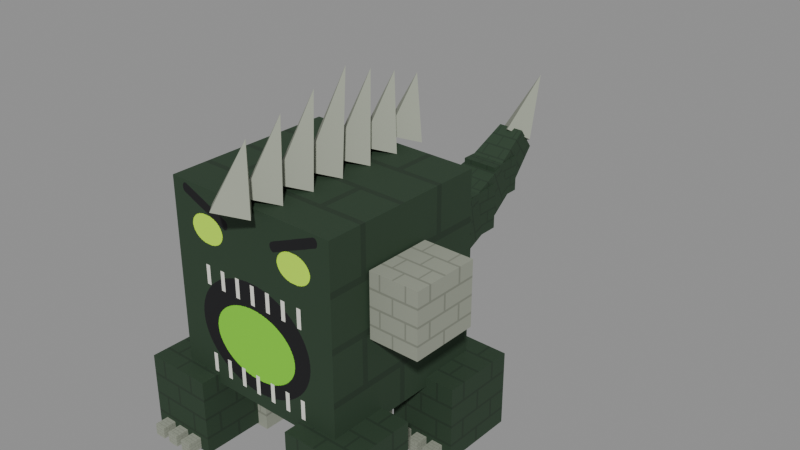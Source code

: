 # Source: brainmon_04.blend  (saved by Blender 5.2.45; exported with 4.5.12 LTS)
import bpy
from mathutils import Matrix  # noqa: F401  (used for matrix-valued properties, if any)

bpy.ops.wm.read_factory_settings(use_empty=True)
scene = bpy.context.scene
scene.name = 'Scene'

# ---- images (referenced by path relative to the original .blend; pixels are not part of the script)
import os
ASSET_DIR = os.environ.get("B2B_ASSET_DIR", "")  # directory of the original .blend (textures are referenced by path, not embedded)
HERE = os.path.dirname(os.path.abspath(__file__))  # packed textures are extracted next to this script under _unpacked/

def load_image(name, relpath, width, height, colorspace="sRGB"):
    """Load a texture the original file referenced (path relative to the .blend, or extracted next to this script)."""
    p = next((c for c in (os.path.join(HERE, relpath), os.path.join(ASSET_DIR, relpath)) if relpath and os.path.exists(c)), "")
    if p:
        img = bpy.data.images.load(p, check_existing=True)
        img.name = name
    else:  # same state as the original file: an image datablock whose file is absent (Cycles renders it pink)
        img = bpy.data.images.new(name, width, height)
        img.source = "FILE"
        img.filepath = "//" + (relpath or name)
    img.colorspace_settings.name = colorspace
    return img
img_tex_04 = load_image('tex_04', '_unpacked/tex_04.da1f0508.png', 1024, 1024, 'sRGB')

# ---- materials (node trees are filled in below, after node groups)
mat_brainmon_04_maw_monster = bpy.data.materials.new('Brainmon_04_maw_monster')

# ---- material node trees
mat_brainmon_04_maw_monster.use_nodes = True; mat_brainmon_04_maw_monster.node_tree.nodes.clear()
_N = mat_brainmon_04_maw_monster.node_tree.nodes; _L = mat_brainmon_04_maw_monster.node_tree.links
n0 = _N.new('ShaderNodeBsdfPrincipled'); n0.name = 'Principled BSDF'; n0.location = (-200, 100)
n0.inputs[2].default_value = 0.8
n0.inputs[10].default_value = 0.005
n1 = _N.new('ShaderNodeOutputMaterial'); n1.name = 'Material Output'; n1.location = (200, 100)
n2 = _N.new('ShaderNodeTexImage'); n2.name = 'Image Texture'; n2.location = (0, 0)
n2.image = img_tex_04
n2.interpolation = 'Closest'
_L.new(n0.outputs[0], n1.inputs[0])
_L.new(n2.outputs[0], n0.inputs[0])
n1.is_active_output = True

# ---- meshes
me_brainmon_04_maw_monster = bpy.data.meshes.new('Brainmon_04_maw_monster')
me_brainmon_04_maw_monster.from_pydata([(-0.4, -0.3825, 0.3), (-0.4, -0.3825, 1.15), (-0.4, 0.3825, 0.3), (-0.4, 0.3825, 1.15), (0.4, -0.3825, 0.3), (0.4, -0.3825, 1.15), (0.4, 0.3825, 0.3), (0.4, 0.3825, 1.15), (0.18, -0.2, -0.01), (0.18, -0.2, 0.31), (0.18, 0.02, -0.01), (0.18, 0.02, 0.31), (0.32, -0.2, -0.01), (0.32, -0.2, 0.31), (0.32, 0.02, -0.01), (0.32, 0.02, 0.31), (-0.32, -0.2, -0.01), (-0.32, -0.2, 0.31), (-0.32, 0.02, -0.01), (-0.32, 0.02, 0.31), (-0.18, -0.2, -0.01), (-0.18, -0.2, 0.31), (-0.18, 0.02, -0.01), (-0.18, 0.02, 0.31), (-0.15, 0.4, 0.79), (-0.1275, 0.625, 0.7675), (-0.15, 0.4, 0.49), (-0.1275, 0.625, 0.5125), (0.15, 0.4, 0.79), (0.1275, 0.625, 0.7675), (0.15, 0.4, 0.49), (0.1275, 0.625, 0.5125), (-0.1275, 0.4975, 0.5125), (-0.1275, 0.4975, 0.7675), (-0.1275, 0.7525, 0.5125), (-0.1275, 0.7525, 0.7675), (0.1275, 0.4975, 0.5125), (0.1275, 0.4975, 0.7675), (0.1275, 0.7525, 0.5125), (0.1275, 0.7525, 0.7675), (-0.1275, 0.5985, 0.7647), (-0.105, 0.8233, 0.7895), (-0.1275, 0.6515, 0.5153), (-0.105, 0.8669, 0.5841), (0.1275, 0.5985, 0.7647), (0.105, 0.8233, 0.7895), (0.1275, 0.6515, 0.5153), (0.105, 0.8669, 0.5841), (-0.105, 0.7401, 0.5818), (-0.105, 0.7401, 0.7918), (-0.105, 0.9501, 0.5818), (-0.105, 0.9501, 0.7918), (0.105, 0.7401, 0.5818), (0.105, 0.7401, 0.7918), (0.105, 0.9501, 0.5818), (0.105, 0.9501, 0.7918), (-0.105, 0.8024, 0.7827), (-0.0825, 1.017, 0.8537), (-0.105, 0.8878, 0.5909), (-0.0825, 1.084, 0.7029), (0.105, 0.8024, 0.7827), (0.0825, 1.017, 0.8537), (0.105, 0.8878, 0.5909), (0.0825, 1.084, 0.7029), (-0.0825, 0.9681, 0.6958), (-0.0825, 0.9681, 0.8608), (-0.0825, 1.133, 0.6958), (-0.0825, 1.133, 0.8608), (0.0825, 0.9681, 0.6958), (0.0825, 0.9681, 0.8608), (0.0825, 1.133, 0.6958), (0.0825, 1.133, 0.8608), (-0.0825, 1.002, 0.845), (-0.06, 1.197, 0.9591), (-0.0825, 1.099, 0.7116), (-0.06, 1.268, 0.862), (0.0825, 1.002, 0.845), (0.06, 1.197, 0.9591), (0.0825, 1.099, 0.7116), (0.06, 1.268, 0.862), (0.23, -0.47, 0.0), (0.1, 0.45, 1.15), (0.0, 1.297, 0.8628), (0.23, -0.13, 0.34), (0.08, 1.233, 0.9105), (0.0, 0.5444, 1.117), (0.0, 1.168, 0.9583), (0.1, 0.3, 1.15), (-0.08, 1.233, 0.9105), (0.0, 1.412, 1.151), (0.0, 0.3944, 1.117), (0.0, 0.3556, 1.183), (0.1, 0.15, 1.15), (-0.1, 0.45, 1.15), (0.0, 0.5359, 1.395), (0.0, 0.2444, 1.117), (0.0, 0.2056, 1.183), (0.1, -7.451e-09, 1.15), (-0.1, 0.3, 1.15), (0.0, 0.4013, 1.439), (0.0, 0.09439, 1.117), (0.0, 0.05561, 1.183), (0.1, -0.15, 1.15), (-0.1, 0.15, 1.15), (0.0, 0.2667, 1.483), (0.0, -0.05561, 1.117), (0.0, -0.09439, 1.183), (0.1, -0.3, 1.15), (-0.1, -7.451e-09, 1.15), (0.0, 0.1321, 1.528), (0.0, -0.2056, 1.117), (0.0, -0.2444, 1.183), (0.1, -0.45, 1.15), (-0.1, -0.15, 1.15), (0.0, -0.03328, 1.483), (0.0, -0.3556, 1.117), (0.0, -0.3944, 1.183), (0.53, -0.47, 0.0), (-0.1, -0.3, 1.15), (0.0, -0.1987, 1.439), (0.23, -0.13, 0.0), (0.0, -0.5444, 1.183), (0.23, -0.47, 0.34), (-0.1, -0.45, 1.15), (0.0, -0.3641, 1.395), (0.53, -0.47, 0.34), (0.53, -0.13, 0.0), (0.53, -0.13, 0.34), (0.275, -0.53, 0.005), (0.275, -0.53, 0.055), (0.275, -0.47, 0.005), (0.275, -0.47, 0.055), (0.325, -0.53, 0.005), (0.325, -0.53, 0.055), (0.325, -0.47, 0.005), (0.325, -0.47, 0.055), (0.355, -0.53, 0.005), (0.355, -0.53, 0.055), (0.355, -0.47, 0.005), (0.355, -0.47, 0.055), (0.405, -0.53, 0.005), (0.405, -0.53, 0.055), (0.405, -0.47, 0.005), (0.405, -0.47, 0.055), (0.435, -0.53, 0.005), (0.435, -0.53, 0.055), (0.435, -0.47, 0.005), (0.435, -0.47, 0.055), (0.485, -0.53, 0.005), (0.485, -0.53, 0.055), (0.485, -0.47, 0.005), (0.485, -0.47, 0.055), (0.23, 0.13, 0.0), (0.23, 0.13, 0.34), (0.23, 0.47, 0.0), (0.23, 0.47, 0.34), (0.53, 0.13, 0.0), (0.53, 0.13, 0.34), (0.53, 0.47, 0.0), (0.53, 0.47, 0.34), (0.275, 0.07, 0.005), (0.275, 0.07, 0.055), (0.275, 0.13, 0.005), (0.275, 0.13, 0.055), (0.325, 0.07, 0.005), (0.325, 0.07, 0.055), (0.325, 0.13, 0.005), (0.325, 0.13, 0.055), (0.355, 0.07, 0.005), (0.355, 0.07, 0.055), (0.355, 0.13, 0.005), (0.355, 0.13, 0.055), (0.405, 0.07, 0.005), (0.405, 0.07, 0.055), (0.405, 0.13, 0.005), (0.405, 0.13, 0.055), (0.435, 0.07, 0.005), (0.435, 0.07, 0.055), (0.435, 0.13, 0.005), (0.435, 0.13, 0.055), (0.485, 0.07, 0.005), (0.485, 0.07, 0.055), (0.485, 0.13, 0.005), (0.485, 0.13, 0.055), (0.41, -0.2, 0.685), (0.41, -0.2, 0.965), (0.41, 0.1, 0.685), (0.41, 0.1, 0.965), (0.63, -0.2, 0.685), (0.63, -0.2, 0.965), (0.63, 0.1, 0.685), (0.63, 0.1, 0.965), (-0.53, -0.47, 0.0), (-0.53, -0.47, 0.34), (-0.53, -0.13, 0.0), (-0.53, -0.13, 0.34), (-0.23, -0.47, 0.0), (-0.23, -0.47, 0.34), (-0.23, -0.13, 0.0), (-0.23, -0.13, 0.34), (-0.485, -0.53, 0.005), (-0.485, -0.53, 0.055), (-0.485, -0.47, 0.005), (-0.485, -0.47, 0.055), (-0.435, -0.53, 0.005), (-0.435, -0.53, 0.055), (-0.435, -0.47, 0.005), (-0.435, -0.47, 0.055), (-0.405, -0.53, 0.005), (-0.405, -0.53, 0.055), (-0.405, -0.47, 0.005), (-0.405, -0.47, 0.055), (-0.355, -0.53, 0.005), (-0.355, -0.53, 0.055), (-0.355, -0.47, 0.005), (-0.355, -0.47, 0.055), (-0.325, -0.53, 0.005), (-0.325, -0.53, 0.055), (-0.325, -0.47, 0.005), (-0.325, -0.47, 0.055), (-0.275, -0.53, 0.005), (-0.275, -0.53, 0.055), (-0.275, -0.47, 0.005), (-0.275, -0.47, 0.055), (-0.53, 0.13, 0.0), (-0.53, 0.13, 0.34), (-0.53, 0.47, 0.0), (-0.53, 0.47, 0.34), (-0.23, 0.13, 0.0), (-0.23, 0.13, 0.34), (-0.23, 0.47, 0.0), (-0.23, 0.47, 0.34), (-0.485, 0.07, 0.005), (-0.485, 0.07, 0.055), (-0.485, 0.13, 0.005), (-0.485, 0.13, 0.055), (-0.435, 0.07, 0.005), (-0.435, 0.07, 0.055), (-0.435, 0.13, 0.005), (-0.435, 0.13, 0.055), (-0.405, 0.07, 0.005), (-0.405, 0.07, 0.055), (-0.405, 0.13, 0.005), (-0.405, 0.13, 0.055), (-0.355, 0.07, 0.005), (-0.355, 0.07, 0.055), (-0.355, 0.13, 0.005), (-0.355, 0.13, 0.055), (-0.325, 0.07, 0.005), (-0.325, 0.07, 0.055), (-0.325, 0.13, 0.005), (-0.325, 0.13, 0.055), (-0.275, 0.07, 0.005), (-0.275, 0.07, 0.055), (-0.275, 0.13, 0.005), (-0.275, 0.13, 0.055), (-0.63, -0.2, 0.685), (-0.63, -0.2, 0.965), (-0.63, 0.1, 0.685), (-0.63, 0.1, 0.965), (-0.41, -0.2, 0.685), (-0.41, -0.2, 0.965), (-0.41, 0.1, 0.685), (-0.41, 0.1, 0.965)], [], [(0, 1, 3, 2), (2, 3, 7, 6), (6, 7, 5, 4), (4, 5, 1, 0), (2, 6, 4, 0), (7, 3, 1, 5), (8, 9, 11, 10), (10, 11, 15, 14), (14, 15, 13, 12), (12, 13, 9, 8), (10, 14, 12, 8), (15, 11, 9, 13), (16, 17, 19, 18), (18, 19, 23, 22), (22, 23, 21, 20), (20, 21, 17, 16), (18, 22, 20, 16), (23, 19, 17, 21), (24, 25, 27, 26), (26, 27, 31, 30), (30, 31, 29, 28), (28, 29, 25, 24), (26, 30, 28, 24), (31, 27, 25, 29), (32, 33, 35, 34), (34, 35, 39, 38), (38, 39, 37, 36), (36, 37, 33, 32), (34, 38, 36, 32), (39, 35, 33, 37), (40, 41, 43, 42), (42, 43, 47, 46), (46, 47, 45, 44), (44, 45, 41, 40), (42, 46, 44, 40), (47, 43, 41, 45), (48, 49, 51, 50), (50, 51, 55, 54), (54, 55, 53, 52), (52, 53, 49, 48), (50, 54, 52, 48), (55, 51, 49, 53), (56, 57, 59, 58), (58, 59, 63, 62), (62, 63, 61, 60), (60, 61, 57, 56), (58, 62, 60, 56), (63, 59, 57, 61), (64, 65, 67, 66), (66, 67, 71, 70), (70, 71, 69, 68), (68, 69, 65, 64), (66, 70, 68, 64), (71, 67, 65, 69), (72, 73, 75, 74), (74, 75, 79, 78), (78, 79, 77, 76), (76, 77, 73, 72), (74, 78, 76, 72), (79, 75, 73, 77), (85, 94, 81), (81, 94, 91), (82, 89, 84), (117, 125, 122, 80), (120, 126, 117, 80), (84, 89, 86), (90, 99, 87), (82, 84, 86, 88), (86, 89, 88), (87, 99, 96), (95, 104, 92), (88, 89, 82), (81, 91, 93, 85), (91, 94, 93), (92, 104, 101), (100, 109, 97), (93, 94, 85), (87, 96, 98, 90), (96, 99, 98), (97, 109, 106), (105, 114, 102), (98, 99, 90), (92, 101, 103, 95), (101, 104, 103), (102, 114, 111), (110, 119, 107), (103, 104, 95), (97, 106, 108, 100), (106, 109, 108), (107, 119, 116), (115, 124, 112), (108, 109, 100), (102, 111, 113, 105), (111, 114, 113), (112, 124, 121), (126, 127, 125, 117), (113, 114, 105), (107, 116, 118, 110), (116, 119, 118), (127, 83, 122, 125), (80, 122, 83, 120), (118, 119, 110), (112, 121, 123, 115), (121, 124, 123), (120, 83, 127, 126), (128, 129, 131, 130), (123, 124, 115), (130, 131, 135, 134), (134, 135, 133, 132), (132, 133, 129, 128), (130, 134, 132, 128), (135, 131, 129, 133), (136, 137, 139, 138), (138, 139, 143, 142), (142, 143, 141, 140), (140, 141, 137, 136), (138, 142, 140, 136), (143, 139, 137, 141), (144, 145, 147, 146), (146, 147, 151, 150), (150, 151, 149, 148), (148, 149, 145, 144), (146, 150, 148, 144), (151, 147, 145, 149), (152, 153, 155, 154), (154, 155, 159, 158), (158, 159, 157, 156), (156, 157, 153, 152), (154, 158, 156, 152), (159, 155, 153, 157), (160, 161, 163, 162), (162, 163, 167, 166), (166, 167, 165, 164), (164, 165, 161, 160), (162, 166, 164, 160), (167, 163, 161, 165), (168, 169, 171, 170), (170, 171, 175, 174), (174, 175, 173, 172), (172, 173, 169, 168), (170, 174, 172, 168), (175, 171, 169, 173), (176, 177, 179, 178), (178, 179, 183, 182), (182, 183, 181, 180), (180, 181, 177, 176), (178, 182, 180, 176), (183, 179, 177, 181), (184, 185, 187, 186), (186, 187, 191, 190), (190, 191, 189, 188), (188, 189, 185, 184), (186, 190, 188, 184), (191, 187, 185, 189), (192, 193, 195, 194), (194, 195, 199, 198), (198, 199, 197, 196), (196, 197, 193, 192), (194, 198, 196, 192), (199, 195, 193, 197), (200, 201, 203, 202), (202, 203, 207, 206), (206, 207, 205, 204), (204, 205, 201, 200), (202, 206, 204, 200), (207, 203, 201, 205), (208, 209, 211, 210), (210, 211, 215, 214), (214, 215, 213, 212), (212, 213, 209, 208), (210, 214, 212, 208), (215, 211, 209, 213), (216, 217, 219, 218), (218, 219, 223, 222), (222, 223, 221, 220), (220, 221, 217, 216), (218, 222, 220, 216), (223, 219, 217, 221), (224, 225, 227, 226), (226, 227, 231, 230), (230, 231, 229, 228), (228, 229, 225, 224), (226, 230, 228, 224), (231, 227, 225, 229), (232, 233, 235, 234), (234, 235, 239, 238), (238, 239, 237, 236), (236, 237, 233, 232), (234, 238, 236, 232), (239, 235, 233, 237), (240, 241, 243, 242), (242, 243, 247, 246), (246, 247, 245, 244), (244, 245, 241, 240), (242, 246, 244, 240), (247, 243, 241, 245), (248, 249, 251, 250), (250, 251, 255, 254), (254, 255, 253, 252), (252, 253, 249, 248), (250, 254, 252, 248), (255, 251, 249, 253), (256, 257, 259, 258), (258, 259, 263, 262), (262, 263, 261, 260), (260, 261, 257, 256), (258, 262, 260, 256), (263, 259, 257, 261)])
_uv = me_brainmon_04_maw_monster.uv_layers.new(name='UVMap')
_uv.uv.foreach_set('vector', [0.03027, 0.0009766, 0.03027, 0.03027, 0.0009766, 0.03027, 0.0009766, 0.0009766, 0.03027, 0.0009766, 0.03027, 0.03027, 0.0009766, 0.03027, 0.0009766, 0.0009766, 0.03027, 0.0009766, 0.03027, 0.03027, 0.0009766, 0.03027, 0.0009766, 0.0009766, 0.3945, 0.2539, 0.3945, 0.5859, 0.003906, 0.5859, 0.003906, 0.2539, 0.06348, 0.0009766, 0.09277, 0.0009766, 0.09277, 0.03027, 0.06348, 0.03027, 0.03027, 0.03027, 0.0009766, 0.03027, 0.0009766, 0.0009766, 0.03027, 0.0009766, 0.06152, 0.0009766, 0.06152, 0.03027, 0.03223, 0.03027, 0.03223, 0.0009766, 0.06152, 0.0009766, 0.06152, 0.03027, 0.03223, 0.03027, 0.03223, 0.0009766, 0.06152, 0.0009766, 0.06152, 0.03027, 0.03223, 0.03027, 0.03223, 0.0009766, 0.06152, 0.0009766, 0.06152, 0.03027, 0.03223, 0.03027, 0.03223, 0.0009766, 0.03223, 0.0009766, 0.06152, 0.0009766, 0.06152, 0.03027, 0.03223, 0.03027, 0.06152, 0.03027, 0.03223, 0.03027, 0.03223, 0.0009766, 0.06152, 0.0009766, 0.06152, 0.0009766, 0.06152, 0.03027, 0.03223, 0.03027, 0.03223, 0.0009766, 0.06152, 0.0009766, 0.06152, 0.03027, 0.03223, 0.03027, 0.03223, 0.0009766, 0.06152, 0.0009766, 0.06152, 0.03027, 0.03223, 0.03027, 0.03223, 0.0009766, 0.06152, 0.0009766, 0.06152, 0.03027, 0.03223, 0.03027, 0.03223, 0.0009766, 0.03223, 0.0009766, 0.06152, 0.0009766, 0.06152, 0.03027, 0.03223, 0.03027, 0.06152, 0.03027, 0.03223, 0.03027, 0.03223, 0.0009766, 0.06152, 0.0009766, 0.03027, 0.0009766, 0.02808, 0.03027, 0.003174, 0.03027, 0.0009766, 0.0009766, 0.03027, 0.0009766, 0.02808, 0.03027, 0.003174, 0.03027, 0.0009766, 0.0009766, 0.03027, 0.0009766, 0.02808, 0.03027, 0.003174, 0.03027, 0.0009766, 0.0009766, 0.03027, 0.0009766, 0.02808, 0.03027, 0.003174, 0.03027, 0.0009766, 0.0009766, 0.0009766, 0.0009766, 0.03027, 0.0009766, 0.03027, 0.03027, 0.0009766, 0.03027, 0.02808, 0.02808, 0.003174, 0.02808, 0.003174, 0.003174, 0.02808, 0.003174, 0.03027, 0.0009766, 0.03027, 0.03027, 0.0009766, 0.03027, 0.0009766, 0.0009766, 0.03027, 0.0009766, 0.03027, 0.03027, 0.0009766, 0.03027, 0.0009766, 0.0009766, 0.03027, 0.0009766, 0.03027, 0.03027, 0.0009766, 0.03027, 0.0009766, 0.0009766, 0.03027, 0.0009766, 0.03027, 0.03027, 0.0009766, 0.03027, 0.0009766, 0.0009766, 0.0009766, 0.0009766, 0.03027, 0.0009766, 0.03027, 0.03027, 0.0009766, 0.03027, 0.03027, 0.03027, 0.0009766, 0.03027, 0.0009766, 0.0009766, 0.03027, 0.0009766, 0.03027, 0.0009766, 0.02769, 0.03027, 0.003562, 0.03027, 0.0009766, 0.0009766, 0.03027, 0.0009766, 0.02769, 0.03027, 0.003562, 0.03027, 0.0009766, 0.0009766, 0.03027, 0.0009766, 0.02769, 0.03027, 0.003562, 0.03027, 0.0009766, 0.0009766, 0.03027, 0.0009766, 0.02769, 0.03027, 0.003562, 0.03027, 0.0009766, 0.0009766, 0.0009766, 0.0009766, 0.03027, 0.0009766, 0.03027, 0.03027, 0.0009766, 0.03027, 0.02769, 0.02769, 0.003562, 0.02769, 0.003562, 0.003562, 0.02769, 0.003562, 0.03027, 0.0009766, 0.03027, 0.03027, 0.0009766, 0.03027, 0.0009766, 0.0009766, 0.03027, 0.0009766, 0.03027, 0.03027, 0.0009766, 0.03027, 0.0009766, 0.0009766, 0.03027, 0.0009766, 0.03027, 0.03027, 0.0009766, 0.03027, 0.0009766, 0.0009766, 0.03027, 0.0009766, 0.03027, 0.03027, 0.0009766, 0.03027, 0.0009766, 0.0009766, 0.0009766, 0.0009766, 0.03027, 0.0009766, 0.03027, 0.03027, 0.0009766, 0.03027, 0.03027, 0.03027, 0.0009766, 0.03027, 0.0009766, 0.0009766, 0.03027, 0.0009766, 0.03027, 0.0009766, 0.02713, 0.03027, 0.004116, 0.03027, 0.0009766, 0.0009766, 0.03027, 0.0009766, 0.02713, 0.03027, 0.004116, 0.03027, 0.0009766, 0.0009766, 0.03027, 0.0009766, 0.02713, 0.03027, 0.004116, 0.03027, 0.0009766, 0.0009766, 0.03027, 0.0009766, 0.02713, 0.03027, 0.004116, 0.03027, 0.0009766, 0.0009766, 0.0009766, 0.0009766, 0.03027, 0.0009766, 0.03027, 0.03027, 0.0009766, 0.03027, 0.02713, 0.02713, 0.004116, 0.02713, 0.004116, 0.004116, 0.02713, 0.004116, 0.03027, 0.0009766, 0.03027, 0.03027, 0.0009766, 0.03027, 0.0009766, 0.0009766, 0.03027, 0.0009766, 0.03027, 0.03027, 0.0009766, 0.03027, 0.0009766, 0.0009766, 0.03027, 0.0009766, 0.03027, 0.03027, 0.0009766, 0.03027, 0.0009766, 0.0009766, 0.03027, 0.0009766, 0.03027, 0.03027, 0.0009766, 0.03027, 0.0009766, 0.0009766, 0.0009766, 0.0009766, 0.03027, 0.0009766, 0.03027, 0.03027, 0.0009766, 0.03027, 0.03027, 0.03027, 0.0009766, 0.03027, 0.0009766, 0.0009766, 0.03027, 0.0009766, 0.03027, 0.0009766, 0.02628, 0.03027, 0.004972, 0.03027, 0.0009766, 0.0009766, 0.03027, 0.0009766, 0.02628, 0.03027, 0.004972, 0.03027, 0.0009766, 0.0009766, 0.03027, 0.0009766, 0.02628, 0.03027, 0.004972, 0.03027, 0.0009766, 0.0009766, 0.03027, 0.0009766, 0.02628, 0.03027, 0.004972, 0.03027, 0.0009766, 0.0009766, 0.0009766, 0.0009766, 0.03027, 0.0009766, 0.03027, 0.03027, 0.0009766, 0.03027, 0.02628, 0.02628, 0.004972, 0.02628, 0.004972, 0.004972, 0.02628, 0.004972, 0.04248, 0.01123, 0.04248, 0.01123, 0.04248, 0.01123, 0.04248, 0.01123, 0.04248, 0.01123, 0.04248, 0.01123, 0.04248, 0.01123, 0.04248, 0.01123, 0.04248, 0.01123, 0.03027, 0.0009766, 0.03027, 0.03027, 0.0009766, 0.03027, 0.0009766, 0.0009766, 0.0009766, 0.0009766, 0.03027, 0.0009766, 0.03027, 0.03027, 0.0009766, 0.03027, 0.04248, 0.01123, 0.04248, 0.01123, 0.04248, 0.01123, 0.04248, 0.01123, 0.04248, 0.01123, 0.04248, 0.01123, 0.04248, 0.01123, 0.04248, 0.01123, 0.04248, 0.01123, 0.04248, 0.01123, 0.04248, 0.01123, 0.04248, 0.01123, 0.04248, 0.01123, 0.04248, 0.01123, 0.04248, 0.01123, 0.04248, 0.01123, 0.04248, 0.01123, 0.04248, 0.01123, 0.04248, 0.01123, 0.04248, 0.01123, 0.04248, 0.01123, 0.04248, 0.01123, 0.04248, 0.01123, 0.04248, 0.01123, 0.04248, 0.01123, 0.04248, 0.01123, 0.04248, 0.01123, 0.04248, 0.01123, 0.04248, 0.01123, 0.04248, 0.01123, 0.04248, 0.01123, 0.04248, 0.01123, 0.04248, 0.01123, 0.04248, 0.01123, 0.04248, 0.01123, 0.04248, 0.01123, 0.04248, 0.01123, 0.04248, 0.01123, 0.04248, 0.01123, 0.04248, 0.01123, 0.04248, 0.01123, 0.04248, 0.01123, 0.04248, 0.01123, 0.04248, 0.01123, 0.04248, 0.01123, 0.04248, 0.01123, 0.04248, 0.01123, 0.04248, 0.01123, 0.04248, 0.01123, 0.04248, 0.01123, 0.04248, 0.01123, 0.04248, 0.01123, 0.04248, 0.01123, 0.04248, 0.01123, 0.04248, 0.01123, 0.04248, 0.01123, 0.04248, 0.01123, 0.04248, 0.01123, 0.04248, 0.01123, 0.04248, 0.01123, 0.04248, 0.01123, 0.04248, 0.01123, 0.04248, 0.01123, 0.04248, 0.01123, 0.04248, 0.01123, 0.04248, 0.01123, 0.04248, 0.01123, 0.04248, 0.01123, 0.04248, 0.01123, 0.04248, 0.01123, 0.04248, 0.01123, 0.04248, 0.01123, 0.04248, 0.01123, 0.04248, 0.01123, 0.04248, 0.01123, 0.04248, 0.01123, 0.04248, 0.01123, 0.04248, 0.01123, 0.04248, 0.01123, 0.04248, 0.01123, 0.04248, 0.01123, 0.04248, 0.01123, 0.04248, 0.01123, 0.04248, 0.01123, 0.04248, 0.01123, 0.04248, 0.01123, 0.04248, 0.01123, 0.04248, 0.01123, 0.04248, 0.01123, 0.04248, 0.01123, 0.04248, 0.01123, 0.04248, 0.01123, 0.04248, 0.01123, 0.04248, 0.01123, 0.04248, 0.01123, 0.04248, 0.01123, 0.03027, 0.0009766, 0.03027, 0.03027, 0.0009766, 0.03027, 0.0009766, 0.0009766, 0.04248, 0.01123, 0.04248, 0.01123, 0.04248, 0.01123, 0.04248, 0.01123, 0.04248, 0.01123, 0.04248, 0.01123, 0.04248, 0.01123, 0.04248, 0.01123, 0.04248, 0.01123, 0.04248, 0.01123, 0.03027, 0.03027, 0.0009766, 0.03027, 0.0009766, 0.0009766, 0.03027, 0.0009766, 0.03027, 0.0009766, 0.03027, 0.03027, 0.0009766, 0.03027, 0.0009766, 0.0009766, 0.04248, 0.01123, 0.04248, 0.01123, 0.04248, 0.01123, 0.04248, 0.01123, 0.04248, 0.01123, 0.04248, 0.01123, 0.04248, 0.01123, 0.04248, 0.01123, 0.04248, 0.01123, 0.04248, 0.01123, 0.03027, 0.0009766, 0.03027, 0.03027, 0.0009766, 0.03027, 0.0009766, 0.0009766, 0.06152, 0.0009766, 0.06152, 0.03027, 0.03223, 0.03027, 0.03223, 0.0009766, 0.04248, 0.01123, 0.04248, 0.01123, 0.04248, 0.01123, 0.06152, 0.0009766, 0.06152, 0.03027, 0.03223, 0.03027, 0.03223, 0.0009766, 0.06152, 0.0009766, 0.06152, 0.03027, 0.03223, 0.03027, 0.03223, 0.0009766, 0.06152, 0.0009766, 0.06152, 0.03027, 0.03223, 0.03027, 0.03223, 0.0009766, 0.03223, 0.0009766, 0.06152, 0.0009766, 0.06152, 0.03027, 0.03223, 0.03027, 0.06152, 0.03027, 0.03223, 0.03027, 0.03223, 0.0009766, 0.06152, 0.0009766, 0.06152, 0.0009766, 0.06152, 0.03027, 0.03223, 0.03027, 0.03223, 0.0009766, 0.06152, 0.0009766, 0.06152, 0.03027, 0.03223, 0.03027, 0.03223, 0.0009766, 0.06152, 0.0009766, 0.06152, 0.03027, 0.03223, 0.03027, 0.03223, 0.0009766, 0.06152, 0.0009766, 0.06152, 0.03027, 0.03223, 0.03027, 0.03223, 0.0009766, 0.03223, 0.0009766, 0.06152, 0.0009766, 0.06152, 0.03027, 0.03223, 0.03027, 0.06152, 0.03027, 0.03223, 0.03027, 0.03223, 0.0009766, 0.06152, 0.0009766, 0.06152, 0.0009766, 0.06152, 0.03027, 0.03223, 0.03027, 0.03223, 0.0009766, 0.06152, 0.0009766, 0.06152, 0.03027, 0.03223, 0.03027, 0.03223, 0.0009766, 0.06152, 0.0009766, 0.06152, 0.03027, 0.03223, 0.03027, 0.03223, 0.0009766, 0.06152, 0.0009766, 0.06152, 0.03027, 0.03223, 0.03027, 0.03223, 0.0009766, 0.03223, 0.0009766, 0.06152, 0.0009766, 0.06152, 0.03027, 0.03223, 0.03027, 0.06152, 0.03027, 0.03223, 0.03027, 0.03223, 0.0009766, 0.06152, 0.0009766, 0.03027, 0.0009766, 0.03027, 0.03027, 0.0009766, 0.03027, 0.0009766, 0.0009766, 0.03027, 0.0009766, 0.03027, 0.03027, 0.0009766, 0.03027, 0.0009766, 0.0009766, 0.03027, 0.0009766, 0.03027, 0.03027, 0.0009766, 0.03027, 0.0009766, 0.0009766, 0.03027, 0.0009766, 0.03027, 0.03027, 0.0009766, 0.03027, 0.0009766, 0.0009766, 0.0009766, 0.0009766, 0.03027, 0.0009766, 0.03027, 0.03027, 0.0009766, 0.03027, 0.03027, 0.03027, 0.0009766, 0.03027, 0.0009766, 0.0009766, 0.03027, 0.0009766, 0.06152, 0.0009766, 0.06152, 0.03027, 0.03223, 0.03027, 0.03223, 0.0009766, 0.06152, 0.0009766, 0.06152, 0.03027, 0.03223, 0.03027, 0.03223, 0.0009766, 0.06152, 0.0009766, 0.06152, 0.03027, 0.03223, 0.03027, 0.03223, 0.0009766, 0.06152, 0.0009766, 0.06152, 0.03027, 0.03223, 0.03027, 0.03223, 0.0009766, 0.03223, 0.0009766, 0.06152, 0.0009766, 0.06152, 0.03027, 0.03223, 0.03027, 0.06152, 0.03027, 0.03223, 0.03027, 0.03223, 0.0009766, 0.06152, 0.0009766, 0.06152, 0.0009766, 0.06152, 0.03027, 0.03223, 0.03027, 0.03223, 0.0009766, 0.06152, 0.0009766, 0.06152, 0.03027, 0.03223, 0.03027, 0.03223, 0.0009766, 0.06152, 0.0009766, 0.06152, 0.03027, 0.03223, 0.03027, 0.03223, 0.0009766, 0.06152, 0.0009766, 0.06152, 0.03027, 0.03223, 0.03027, 0.03223, 0.0009766, 0.03223, 0.0009766, 0.06152, 0.0009766, 0.06152, 0.03027, 0.03223, 0.03027, 0.06152, 0.03027, 0.03223, 0.03027, 0.03223, 0.0009766, 0.06152, 0.0009766, 0.06152, 0.0009766, 0.06152, 0.03027, 0.03223, 0.03027, 0.03223, 0.0009766, 0.06152, 0.0009766, 0.06152, 0.03027, 0.03223, 0.03027, 0.03223, 0.0009766, 0.06152, 0.0009766, 0.06152, 0.03027, 0.03223, 0.03027, 0.03223, 0.0009766, 0.06152, 0.0009766, 0.06152, 0.03027, 0.03223, 0.03027, 0.03223, 0.0009766, 0.03223, 0.0009766, 0.06152, 0.0009766, 0.06152, 0.03027, 0.03223, 0.03027, 0.06152, 0.03027, 0.03223, 0.03027, 0.03223, 0.0009766, 0.06152, 0.0009766, 0.06152, 0.0009766, 0.06152, 0.03027, 0.03223, 0.03027, 0.03223, 0.0009766, 0.06152, 0.0009766, 0.06152, 0.03027, 0.03223, 0.03027, 0.03223, 0.0009766, 0.06152, 0.0009766, 0.06152, 0.03027, 0.03223, 0.03027, 0.03223, 0.0009766, 0.06152, 0.0009766, 0.06152, 0.03027, 0.03223, 0.03027, 0.03223, 0.0009766, 0.03223, 0.0009766, 0.06152, 0.0009766, 0.06152, 0.03027, 0.03223, 0.03027, 0.06152, 0.03027, 0.03223, 0.03027, 0.03223, 0.0009766, 0.06152, 0.0009766, 0.03027, 0.0009766, 0.03027, 0.03027, 0.0009766, 0.03027, 0.0009766, 0.0009766, 0.03027, 0.0009766, 0.03027, 0.03027, 0.0009766, 0.03027, 0.0009766, 0.0009766, 0.03027, 0.0009766, 0.03027, 0.03027, 0.0009766, 0.03027, 0.0009766, 0.0009766, 0.03027, 0.0009766, 0.03027, 0.03027, 0.0009766, 0.03027, 0.0009766, 0.0009766, 0.0009766, 0.0009766, 0.03027, 0.0009766, 0.03027, 0.03027, 0.0009766, 0.03027, 0.03027, 0.03027, 0.0009766, 0.03027, 0.0009766, 0.0009766, 0.03027, 0.0009766, 0.06152, 0.0009766, 0.06152, 0.03027, 0.03223, 0.03027, 0.03223, 0.0009766, 0.06152, 0.0009766, 0.06152, 0.03027, 0.03223, 0.03027, 0.03223, 0.0009766, 0.06152, 0.0009766, 0.06152, 0.03027, 0.03223, 0.03027, 0.03223, 0.0009766, 0.06152, 0.0009766, 0.06152, 0.03027, 0.03223, 0.03027, 0.03223, 0.0009766, 0.03223, 0.0009766, 0.06152, 0.0009766, 0.06152, 0.03027, 0.03223, 0.03027, 0.06152, 0.03027, 0.03223, 0.03027, 0.03223, 0.0009766, 0.06152, 0.0009766, 0.06152, 0.0009766, 0.06152, 0.03027, 0.03223, 0.03027, 0.03223, 0.0009766, 0.06152, 0.0009766, 0.06152, 0.03027, 0.03223, 0.03027, 0.03223, 0.0009766, 0.06152, 0.0009766, 0.06152, 0.03027, 0.03223, 0.03027, 0.03223, 0.0009766, 0.06152, 0.0009766, 0.06152, 0.03027, 0.03223, 0.03027, 0.03223, 0.0009766, 0.03223, 0.0009766, 0.06152, 0.0009766, 0.06152, 0.03027, 0.03223, 0.03027, 0.06152, 0.03027, 0.03223, 0.03027, 0.03223, 0.0009766, 0.06152, 0.0009766, 0.06152, 0.0009766, 0.06152, 0.03027, 0.03223, 0.03027, 0.03223, 0.0009766, 0.06152, 0.0009766, 0.06152, 0.03027, 0.03223, 0.03027, 0.03223, 0.0009766, 0.06152, 0.0009766, 0.06152, 0.03027, 0.03223, 0.03027, 0.03223, 0.0009766, 0.06152, 0.0009766, 0.06152, 0.03027, 0.03223, 0.03027, 0.03223, 0.0009766, 0.03223, 0.0009766, 0.06152, 0.0009766, 0.06152, 0.03027, 0.03223, 0.03027, 0.06152, 0.03027, 0.03223, 0.03027, 0.03223, 0.0009766, 0.06152, 0.0009766, 0.03027, 0.0009766, 0.03027, 0.03027, 0.0009766, 0.03027, 0.0009766, 0.0009766, 0.03027, 0.0009766, 0.03027, 0.03027, 0.0009766, 0.03027, 0.0009766, 0.0009766, 0.03027, 0.0009766, 0.03027, 0.03027, 0.0009766, 0.03027, 0.0009766, 0.0009766, 0.03027, 0.0009766, 0.03027, 0.03027, 0.0009766, 0.03027, 0.0009766, 0.0009766, 0.0009766, 0.0009766, 0.03027, 0.0009766, 0.03027, 0.03027, 0.0009766, 0.03027, 0.03027, 0.03027, 0.0009766, 0.03027, 0.0009766, 0.0009766, 0.03027, 0.0009766, 0.06152, 0.0009766, 0.06152, 0.03027, 0.03223, 0.03027, 0.03223, 0.0009766, 0.06152, 0.0009766, 0.06152, 0.03027, 0.03223, 0.03027, 0.03223, 0.0009766, 0.06152, 0.0009766, 0.06152, 0.03027, 0.03223, 0.03027, 0.03223, 0.0009766, 0.06152, 0.0009766, 0.06152, 0.03027, 0.03223, 0.03027, 0.03223, 0.0009766, 0.03223, 0.0009766, 0.06152, 0.0009766, 0.06152, 0.03027, 0.03223, 0.03027, 0.06152, 0.03027, 0.03223, 0.03027, 0.03223, 0.0009766, 0.06152, 0.0009766, 0.06152, 0.0009766, 0.06152, 0.03027, 0.03223, 0.03027, 0.03223, 0.0009766, 0.06152, 0.0009766, 0.06152, 0.03027, 0.03223, 0.03027, 0.03223, 0.0009766, 0.06152, 0.0009766, 0.06152, 0.03027, 0.03223, 0.03027, 0.03223, 0.0009766, 0.06152, 0.0009766, 0.06152, 0.03027, 0.03223, 0.03027, 0.03223, 0.0009766, 0.03223, 0.0009766, 0.06152, 0.0009766, 0.06152, 0.03027, 0.03223, 0.03027, 0.06152, 0.03027, 0.03223, 0.03027, 0.03223, 0.0009766, 0.06152, 0.0009766, 0.06152, 0.0009766, 0.06152, 0.03027, 0.03223, 0.03027, 0.03223, 0.0009766, 0.06152, 0.0009766, 0.06152, 0.03027, 0.03223, 0.03027, 0.03223, 0.0009766, 0.06152, 0.0009766, 0.06152, 0.03027, 0.03223, 0.03027, 0.03223, 0.0009766, 0.06152, 0.0009766, 0.06152, 0.03027, 0.03223, 0.03027, 0.03223, 0.0009766, 0.03223, 0.0009766, 0.06152, 0.0009766, 0.06152, 0.03027, 0.03223, 0.03027, 0.06152, 0.03027, 0.03223, 0.03027, 0.03223, 0.0009766, 0.06152, 0.0009766, 0.06152, 0.0009766, 0.06152, 0.03027, 0.03223, 0.03027, 0.03223, 0.0009766, 0.06152, 0.0009766, 0.06152, 0.03027, 0.03223, 0.03027, 0.03223, 0.0009766, 0.06152, 0.0009766, 0.06152, 0.03027, 0.03223, 0.03027, 0.03223, 0.0009766, 0.06152, 0.0009766, 0.06152, 0.03027, 0.03223, 0.03027, 0.03223, 0.0009766, 0.03223, 0.0009766, 0.06152, 0.0009766, 0.06152, 0.03027, 0.03223, 0.03027, 0.06152, 0.03027, 0.03223, 0.03027, 0.03223, 0.0009766, 0.06152, 0.0009766])
me_brainmon_04_maw_monster.materials.append(mat_brainmon_04_maw_monster)
me_brainmon_04_maw_monster.update()

# ---- objects
ob_brainmon_04_maw_monster = bpy.data.objects.new('Brainmon_04_maw_monster', me_brainmon_04_maw_monster)

# ---- transforms, parenting, visibility, modifiers, constraints
ob_brainmon_04_maw_monster.location = (0.0, 0.0, 0.0)
ob_brainmon_04_maw_monster.rotation_euler = (0.0, 0.0, -0.02094)

# ---- collection membership
scene.collection.objects.link(ob_brainmon_04_maw_monster)

# ---- scene / render settings (as saved in the file)
scene.frame_start = 1; scene.frame_end = 49; scene.frame_set(1)
scene.render.engine = 'BLENDER_EEVEE_NEXT'
scene.render.bake_bias = 0.0
scene.render.bake_samples = 0
scene.render.compositor_device = 'GPU'
scene.eevee.use_volume_custom_range = False
scene.eevee.fast_gi_thickness_near = 0.1
scene.eevee.fast_gi_thickness_far = 0.0
scene.eevee.ray_tracing_options.screen_trace_thickness = 0.1
bpy.context.view_layer.update()

# ---- added for rendering (the .blend has no active camera and no usable light): camera, sun + grey world if the file has none
cam_auto = bpy.data.cameras.new('AutoCamera')
cam_auto.lens = 50.0
cam_auto.sensor_width = 36.0
cam_auto.clip_end = 1000.0
ob_auto_camera = bpy.data.objects.new('AutoCamera', cam_auto)
scene.collection.objects.link(ob_auto_camera)
ob_auto_camera.location = (2.62344, -2.70368, 2.85026)
ob_auto_camera.rotation_euler = (1.09748, -7.21219e-08, 0.694738)
scene.camera = ob_auto_camera
light_auto_sun = bpy.data.lights.new('AutoSun', 'SUN')
light_auto_sun.energy = 3.0
light_auto_sun.angle = 0.0523599
ob_auto_sun = bpy.data.objects.new('AutoSun', light_auto_sun)
scene.collection.objects.link(ob_auto_sun)
ob_auto_sun.rotation_euler = (0.872665, 0.174533, 0.523599)
if scene.world is None:
    world_auto = bpy.data.worlds.new('AutoWorld')
    world_auto.color = (0.3, 0.3, 0.3)
    scene.world = world_auto
bpy.context.view_layer.update()
